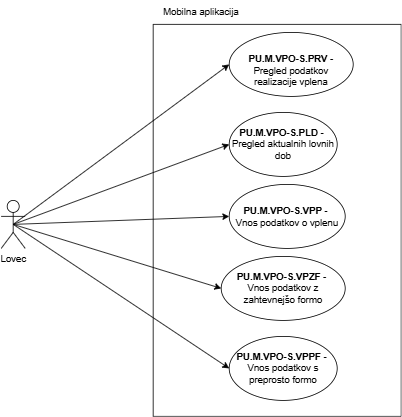

The diagram above was exported from draw.io. Its source (the exported page's mxGraphModel, read from the mxfile embedded in the PNG):
<mxGraphModel dx="1347" dy="605" grid="1" gridSize="10" guides="1" tooltips="1" connect="1" arrows="1" fold="1" page="1" pageScale="1" pageWidth="827" pageHeight="1169" math="0" shadow="0">
  <root>
    <mxCell id="0" />
    <mxCell id="1" parent="0" />
    <mxCell id="dSz4rzd0WYy0NmyHjK3E-31" value="Lovec" style="shape=umlActor;verticalLabelPosition=bottom;verticalAlign=top;html=1;outlineConnect=0;" parent="1" vertex="1">
      <mxGeometry x="90" y="250" width="30" height="60" as="geometry" />
    </mxCell>
    <mxCell id="dSz4rzd0WYy0NmyHjK3E-32" value="" style="swimlane;startSize=0;" parent="1" vertex="1">
      <mxGeometry x="280" y="30" width="310" height="490" as="geometry" />
    </mxCell>
    <mxCell id="dSz4rzd0WYy0NmyHjK3E-33" value="&lt;br&gt;&lt;table style=&quot;border-collapse:&lt;br/&gt; collapse;width:107pt&quot; width=&quot;142&quot; cellspacing=&quot;0&quot; cellpadding=&quot;0&quot; border=&quot;0&quot;&gt;&lt;tbody&gt;&lt;tr style=&quot;mso-height-source:userset;height:36.6pt&quot; height=&quot;49&quot;&gt;  &lt;td style=&quot;height:36.6pt;width:107pt&quot; width=&quot;142&quot; class=&quot;xl63&quot; height=&quot;49&quot;&gt;&lt;b&gt;PU.M.VPO-S.PRV&lt;/b&gt;&amp;nbsp;-&lt;br&gt;Pregled podatkov realizacije vplena&lt;/td&gt;&lt;/tr&gt;&lt;/tbody&gt;&lt;/table&gt;" style="ellipse;whiteSpace=wrap;html=1;" parent="dSz4rzd0WYy0NmyHjK3E-32" vertex="1">
      <mxGeometry x="95" y="10" width="155" height="80" as="geometry" />
    </mxCell>
    <mxCell id="dSz4rzd0WYy0NmyHjK3E-36" value="&lt;b&gt;PU.M.VPO-S.VPZF&lt;/b&gt; -&amp;nbsp;&lt;div&gt;Vnos podatkov z zahtevnejšo formo&lt;/div&gt;" style="ellipse;whiteSpace=wrap;html=1;" parent="dSz4rzd0WYy0NmyHjK3E-32" vertex="1">
      <mxGeometry x="85" y="290" width="155" height="80" as="geometry" />
    </mxCell>
    <mxCell id="dSz4rzd0WYy0NmyHjK3E-38" value="&lt;b&gt;PU.M.VPO-S.PLD&lt;/b&gt; -&amp;nbsp;&lt;div&gt;Pregled aktualnih lovnih dob&lt;/div&gt;" style="ellipse;whiteSpace=wrap;html=1;" parent="dSz4rzd0WYy0NmyHjK3E-32" vertex="1">
      <mxGeometry x="95" y="110" width="135" height="80" as="geometry" />
    </mxCell>
    <mxCell id="dSz4rzd0WYy0NmyHjK3E-37" value="&lt;b&gt;PU.M.VPO-S.VPPF -&amp;nbsp;&lt;/b&gt;&lt;div&gt;Vnos podatkov s preprosto formo&lt;/div&gt;" style="ellipse;whiteSpace=wrap;html=1;" parent="dSz4rzd0WYy0NmyHjK3E-32" vertex="1">
      <mxGeometry x="95" y="390" width="135" height="80" as="geometry" />
    </mxCell>
    <mxCell id="dSz4rzd0WYy0NmyHjK3E-35" value="&lt;b&gt;PU.M.VPO-S.VPP &lt;/b&gt;-&amp;nbsp;&lt;div&gt;Vnos podatkov o vplenu&lt;/div&gt;" style="ellipse;whiteSpace=wrap;html=1;" parent="dSz4rzd0WYy0NmyHjK3E-32" vertex="1">
      <mxGeometry x="95" y="200" width="145" height="80" as="geometry" />
    </mxCell>
    <mxCell id="dSz4rzd0WYy0NmyHjK3E-40" value="" style="endArrow=classic;html=1;rounded=0;exitX=0.5;exitY=0.5;exitDx=0;exitDy=0;exitPerimeter=0;entryX=0;entryY=0.5;entryDx=0;entryDy=0;" parent="1" source="dSz4rzd0WYy0NmyHjK3E-31" target="dSz4rzd0WYy0NmyHjK3E-33" edge="1">
      <mxGeometry width="50" height="50" relative="1" as="geometry">
        <mxPoint x="390" y="260" as="sourcePoint" />
        <mxPoint x="440" y="210" as="targetPoint" />
      </mxGeometry>
    </mxCell>
    <mxCell id="dSz4rzd0WYy0NmyHjK3E-41" value="" style="endArrow=classic;html=1;rounded=0;exitX=0.5;exitY=0.5;exitDx=0;exitDy=0;exitPerimeter=0;entryX=0;entryY=0.5;entryDx=0;entryDy=0;" parent="1" source="dSz4rzd0WYy0NmyHjK3E-31" target="dSz4rzd0WYy0NmyHjK3E-38" edge="1">
      <mxGeometry width="50" height="50" relative="1" as="geometry">
        <mxPoint x="115" y="290" as="sourcePoint" />
        <mxPoint x="385" y="90" as="targetPoint" />
      </mxGeometry>
    </mxCell>
    <mxCell id="dSz4rzd0WYy0NmyHjK3E-42" value="" style="endArrow=classic;html=1;rounded=0;exitX=0.5;exitY=0.5;exitDx=0;exitDy=0;exitPerimeter=0;entryX=0;entryY=0.5;entryDx=0;entryDy=0;" parent="1" source="dSz4rzd0WYy0NmyHjK3E-31" target="dSz4rzd0WYy0NmyHjK3E-35" edge="1">
      <mxGeometry width="50" height="50" relative="1" as="geometry">
        <mxPoint x="115" y="290" as="sourcePoint" />
        <mxPoint x="385" y="190" as="targetPoint" />
      </mxGeometry>
    </mxCell>
    <mxCell id="dSz4rzd0WYy0NmyHjK3E-43" value="" style="endArrow=classic;html=1;rounded=0;exitX=0.5;exitY=0.5;exitDx=0;exitDy=0;exitPerimeter=0;entryX=0;entryY=0.5;entryDx=0;entryDy=0;" parent="1" source="dSz4rzd0WYy0NmyHjK3E-31" target="dSz4rzd0WYy0NmyHjK3E-36" edge="1">
      <mxGeometry width="50" height="50" relative="1" as="geometry">
        <mxPoint x="125" y="300" as="sourcePoint" />
        <mxPoint x="395" y="200" as="targetPoint" />
      </mxGeometry>
    </mxCell>
    <mxCell id="dSz4rzd0WYy0NmyHjK3E-44" value="" style="endArrow=classic;html=1;rounded=0;exitX=0.5;exitY=0.5;exitDx=0;exitDy=0;exitPerimeter=0;entryX=0;entryY=0.5;entryDx=0;entryDy=0;" parent="1" source="dSz4rzd0WYy0NmyHjK3E-31" target="dSz4rzd0WYy0NmyHjK3E-37" edge="1">
      <mxGeometry width="50" height="50" relative="1" as="geometry">
        <mxPoint x="135" y="310" as="sourcePoint" />
        <mxPoint x="405" y="210" as="targetPoint" />
      </mxGeometry>
    </mxCell>
    <mxCell id="dSz4rzd0WYy0NmyHjK3E-45" value="Mobilna aplikacija" style="text;html=1;align=center;verticalAlign=middle;whiteSpace=wrap;rounded=0;" parent="1" vertex="1">
      <mxGeometry x="280" width="120" height="30" as="geometry" />
    </mxCell>
  </root>
</mxGraphModel>